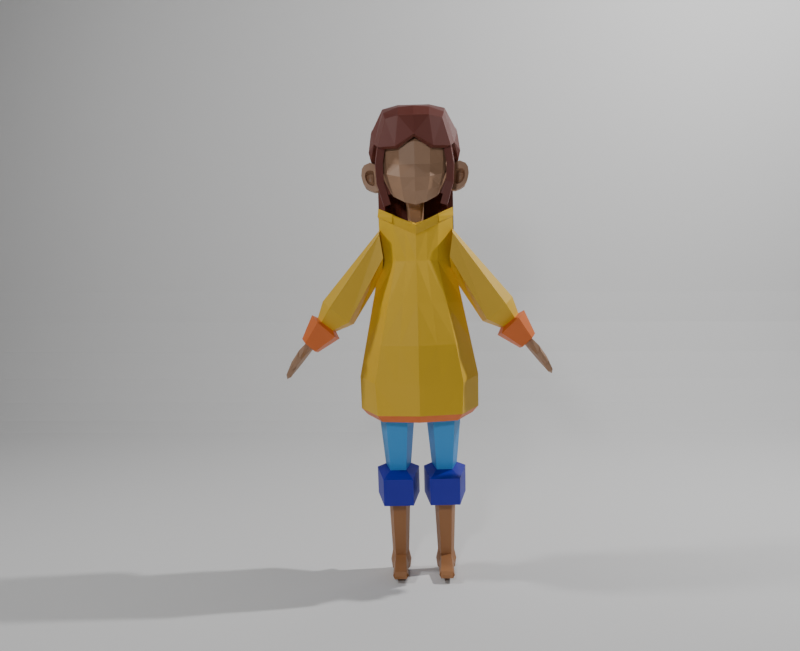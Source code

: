 # Source: Portfolio_Clay_Girl.blend  (saved by Blender 5.0.119; exported with 4.5.12 LTS)
import bpy
from mathutils import Matrix  # noqa: F401  (used for matrix-valued properties, if any)

bpy.ops.wm.read_factory_settings(use_empty=True)
scene = bpy.context.scene
scene.name = 'Scene'

# ---- collections
col_collection = bpy.data.collections.new('Collection'); scene.collection.children.link(col_collection)

# ---- materials (node trees are filled in below, after node groups)
mat_yellow = bpy.data.materials.new('Yellow')
mat_orange = bpy.data.materials.new('Orange')
mat_blue = bpy.data.materials.new('Blue')
mat_darker_blue = bpy.data.materials.new('Darker Blue')
mat_leather = bpy.data.materials.new('Leather')
mat_skin = bpy.data.materials.new('Skin')
mat_hair = bpy.data.materials.new('Hair')

# ---- material node trees
mat_yellow.use_nodes = True; mat_yellow.node_tree.nodes.clear()
_N = mat_yellow.node_tree.nodes; _L = mat_yellow.node_tree.links
n0 = _N.new('ShaderNodeBsdfPrincipled'); n0.name = 'Principled BSDF'; n0.location = (-200, 100)
n0.inputs[0].default_value = (0.8, 0.4912, 0.02401, 1.0)
n1 = _N.new('ShaderNodeOutputMaterial'); n1.name = 'Material Output'; n1.location = (200, 100)
_L.new(n0.outputs[0], n1.inputs[0])
n1.is_active_output = True
mat_orange.use_nodes = True; mat_orange.node_tree.nodes.clear()
_N = mat_orange.node_tree.nodes; _L = mat_orange.node_tree.links
n0 = _N.new('ShaderNodeBsdfPrincipled'); n0.name = 'Principled BSDF'; n0.location = (-200, 100)
n0.inputs[0].default_value = (0.8, 0.1784, 0.03347, 1.0)
n1 = _N.new('ShaderNodeOutputMaterial'); n1.name = 'Material Output'; n1.location = (200, 100)
_L.new(n0.outputs[0], n1.inputs[0])
n1.is_active_output = True
mat_blue.use_nodes = True; mat_blue.node_tree.nodes.clear()
_N = mat_blue.node_tree.nodes; _L = mat_blue.node_tree.links
n0 = _N.new('ShaderNodeBsdfPrincipled'); n0.name = 'Principled BSDF'; n0.location = (-200, 100)
n0.inputs[0].default_value = (0.04472, 0.3465, 0.8, 1.0)
n1 = _N.new('ShaderNodeOutputMaterial'); n1.name = 'Material Output'; n1.location = (200, 100)
_L.new(n0.outputs[0], n1.inputs[0])
n1.is_active_output = True
mat_darker_blue.use_nodes = True; mat_darker_blue.node_tree.nodes.clear()
_N = mat_darker_blue.node_tree.nodes; _L = mat_darker_blue.node_tree.links
n0 = _N.new('ShaderNodeBsdfPrincipled'); n0.name = 'Principled BSDF'; n0.location = (-200, 100)
n0.inputs[0].default_value = (0.004501, 0.007532, 0.4076, 1.0)
n1 = _N.new('ShaderNodeOutputMaterial'); n1.name = 'Material Output'; n1.location = (200, 100)
_L.new(n0.outputs[0], n1.inputs[0])
n1.is_active_output = True
mat_leather.use_nodes = True; mat_leather.node_tree.nodes.clear()
_N = mat_leather.node_tree.nodes; _L = mat_leather.node_tree.links
n0 = _N.new('ShaderNodeBsdfPrincipled'); n0.name = 'Principled BSDF'; n0.location = (-200, 100)
n0.inputs[0].default_value = (0.3908, 0.1689, 0.0612, 1.0)
n1 = _N.new('ShaderNodeOutputMaterial'); n1.name = 'Material Output'; n1.location = (200, 100)
_L.new(n0.outputs[0], n1.inputs[0])
n1.is_active_output = True
mat_skin.use_nodes = True; mat_skin.node_tree.nodes.clear()
_N = mat_skin.node_tree.nodes; _L = mat_skin.node_tree.links
n0 = _N.new('ShaderNodeBsdfPrincipled'); n0.name = 'Principled BSDF'; n0.location = (-200, 100)
n0.inputs[0].default_value = (0.4162, 0.2433, 0.1476, 1.0)
n1 = _N.new('ShaderNodeOutputMaterial'); n1.name = 'Material Output'; n1.location = (200, 100)
_L.new(n0.outputs[0], n1.inputs[0])
n1.is_active_output = True
mat_hair.use_nodes = True; mat_hair.node_tree.nodes.clear()
_N = mat_hair.node_tree.nodes; _L = mat_hair.node_tree.links
n0 = _N.new('ShaderNodeBsdfPrincipled'); n0.name = 'Principled BSDF'; n0.location = (-200, 100)
n0.inputs[0].default_value = (0.1504, 0.033, 0.02289, 1.0)
n1 = _N.new('ShaderNodeOutputMaterial'); n1.name = 'Material Output'; n1.location = (200, 100)
_L.new(n0.outputs[0], n1.inputs[0])
n1.is_active_output = True

# ---- world
world_world = bpy.data.worlds.new('World'); scene.world = world_world
world_world.use_nodes = True; world_world.node_tree.nodes.clear()
_N = world_world.node_tree.nodes; _L = world_world.node_tree.links
n0 = _N.new('ShaderNodeOutputWorld'); n0.name = 'World Output'; n0.location = (200, 100)
n1 = _N.new('ShaderNodeBackground'); n1.name = 'Background'; n1.location = (-200, 100)
n1.inputs[0].default_value = (0.05088, 0.05088, 0.05088, 1.0)
_L.new(n1.outputs[0], n0.inputs[0])
n0.is_active_output = True
world_world.color = (0.05088, 0.05088, 0.05088)
world_world.sun_shadow_jitter_overblur = 0.0

# ---- cameras
cam_camera = bpy.data.cameras.new('Camera')
cam_camera.clip_end = 100.0
cam_camera.ortho_scale = 7.314

# ---- lights
light_light = bpy.data.lights.new('Light', 'POINT')
light_light.energy = 1000.0
light_light.shadow_soft_size = 0.1
light_area = bpy.data.lights.new('Area', 'AREA')
light_area.energy = 131.6
light_area.size = 0.65
light_area.size_y = 1.0
light_area_001 = bpy.data.lights.new('Area.001', 'AREA')
light_area_001.energy = 154.4
light_area_001.size = 0.65
light_area_001.size_y = 1.0

# ---- meshes
me_cube_001 = bpy.data.meshes.new('Cube.001')
me_cube_001.from_pydata([(0.0, 0.5694, 1.606), (0.8971, -1.384e-07, 2.029), (0.5432, -0.3588, 1.868), (0.4858, 0.4172, 1.842), (0.8916, -0.7893, -1.0), (0.4977, -0.4241, 0.9895), (0.8285, 0.8524, -1.0), (0.4346, 0.4872, 0.9895), (1.438, -0.0219, -1.8), (1.281, -0.01314, -2.739), (0.8285, 0.8209, -2.664), (0.8916, -0.7841, -2.814), (0.8867, 0.0, 0.9895), (1.281, 0.0, -1.0), (1.049, -0.813, -1.907), (0.9864, 0.8323, -1.692), (0.0, 1.031, -1.0), (0.0, 0.6659, 1.001), (0.0, -1.031, -1.0), (0.0, -0.6659, 1.001), (0.0, 0.9996, -2.664), (0.0, -1.026, -2.814), (0.0, 1.011, -1.692), (0.0, -1.055, -1.907), (0.0, -0.5647, 1.606), (0.0, 0.5694, 1.606), (0.5432, -0.3588, 1.868), (0.4858, 0.4172, 1.842), (0.0, -0.5647, 1.606), (0.4858, 0.4925, 2.022), (0.8971, -1.384e-07, 2.029), (0.5432, -0.3588, 1.868), (0.4858, 0.4172, 1.842), (0.0, 0.6789, 1.784), (0.4914, 0.4966, 2.021), (0.0, -0.6353, 1.724), (0.5488, -0.4325, 2.047), (0.9043, -0.002605, 2.208), (0.0, 0.705, 1.842), (0.8971, -0.003422, 2.265), (0.5432, -0.4498, 2.104), (0.4858, 0.5156, 2.078), (0.0, -0.706, 1.842), (0.0, 0.705, 1.842), (0.5432, -0.4498, 2.104), (0.4858, 0.5156, 2.078), (0.0, -0.706, 1.842), (0.0, 0.705, 1.842), (0.8971, -0.003422, 2.265), (0.5432, -0.4498, 2.104), (0.4858, 0.5156, 2.078), (0.0, -0.706, 1.842), (0.0, 0.705, 1.842), (0.5432, -0.4498, 2.104), (0.4858, 0.5156, 2.078), (0.0, -0.706, 1.842), (0.5432, -0.4282, 2.048), (0.0, -0.6781, 1.783), (0.4858, 0.4333, 1.88), (0.0, 0.6101, 1.635), (0.9202, -0.0006273, 2.067), (0.5036, 0.4499, 1.881), (0.561, -0.3901, 1.907), (0.4458, -0.9102, -1.0), (0.4458, -0.905, -2.814), (0.2655, -0.4618, 1.737), (0.5247, -0.9339, -1.907), (0.2487, -0.545, 0.995), (0.2655, -0.4618, 1.737), (0.2655, -0.5779, 1.973), (0.2655, -0.5779, 1.973), (0.2655, -0.5779, 1.973), (0.2655, -0.5779, 1.973), (0.2655, -0.5532, 1.916), (0.2171, 0.5766, 0.9951), (0.2368, 0.4933, 1.724), (0.4143, 0.9418, -1.0), (0.2368, 0.4933, 1.724), (0.4143, 0.9102, -2.664), (0.4932, 0.9216, -1.692), (0.2368, 0.5857, 1.903), (0.2368, 0.6103, 1.96), (0.2368, 0.6103, 1.96), (0.2368, 0.6103, 1.96), (0.2368, 0.6103, 1.96), (0.2368, 0.5217, 1.758), (1.084, 0.0, -0.005256), (0.6316, 0.6698, -0.005256), (0.6946, -0.6067, -0.005256), (0.0, -0.8485, 1.192e-07), (0.0, 0.8485, 1.192e-07), (0.3473, -0.7276, -0.002628), (0.3158, 0.7592, -0.002628), (0.5023, -0.03794, 2.077), (0.3487, -0.2316, 2.007), (0.3238, 0.1873, 1.996), (0.0, -0.3428, 1.894), (0.0, 0.2694, 1.894), (0.3487, -0.2316, 2.007), (0.3238, 0.1873, 1.996), (0.0, -0.3428, 1.894), (0.2282, -0.2872, 1.95), (0.2158, 0.2283, 1.945), (0.3872, -0.04701, 1.285), (0.2962, -0.1617, 1.244), (0.2815, 0.08631, 1.237), (0.0, -0.2275, 1.177), (0.0, 0.1349, 1.177), (0.2962, -0.1617, 1.244), (0.2815, 0.08631, 1.237), (0.0, -0.2275, 1.177), (0.2249, -0.1946, 1.21), (0.2176, 0.1106, 1.207), (1.008, -0.8558, -2.657), (0.9409, 0.8931, -2.495), (1.428, -0.01178, -2.581), (0.0, 1.087, -2.488), (0.0, -1.115, -2.65), (0.5172, -0.994, -2.651), (0.4814, 0.9979, -2.489)], [], [(92, 74, 7, 87), (86, 12, 5, 88), (12, 7, 3, 1), (75, 0, 38, 81), (5, 12, 1, 2), (115, 113, 11, 9), (67, 5, 2, 65), (119, 114, 10, 78), (76, 6, 15, 79), (13, 4, 14, 8), (63, 18, 23, 66), (87, 7, 12, 86), (6, 13, 8, 15), (118, 117, 21, 64), (114, 115, 9, 10), (74, 17, 0, 75), (91, 67, 19, 89), (24, 65, 2, 40, 70, 42, 35), (37, 36, 49, 48), (1, 3, 41, 39), (73, 57, 46, 69), (34, 37, 48, 50), (2, 1, 39, 40), (2, 26, 56, 44, 40), (27, 3, 41, 45, 29, 58), (80, 29, 45, 82), (81, 38, 47, 83), (40, 39, 48, 49), (83, 47, 52, 84), (72, 49, 53, 71), (82, 45, 54, 84), (70, 40, 49, 72), (69, 46, 55, 71), (39, 41, 50, 48), (45, 41, 50, 54), (40, 44, 53, 49), (85, 58, 29, 80), (61, 60, 37, 34), (60, 62, 36, 37), (68, 28, 57, 73), (77, 27, 58, 85), (30, 31, 62, 60), (32, 30, 60, 61), (88, 5, 67, 91), (113, 118, 64, 11), (4, 63, 66, 14), (19, 67, 65, 24), (26, 68, 73, 56), (44, 69, 71, 53), (42, 70, 72, 51), (51, 72, 71, 55), (56, 73, 69, 44), (25, 77, 85, 59), (59, 85, 80, 33), (43, 82, 84, 52), (50, 83, 84, 54), (41, 81, 83, 50), (33, 80, 82, 43), (7, 74, 75, 3), (16, 76, 79, 22), (116, 119, 78, 20), (3, 75, 81, 41), (90, 17, 74, 92), (16, 90, 92, 76), (4, 88, 91, 63), (63, 91, 89, 18), (6, 87, 86, 13), (13, 86, 88, 4), (76, 92, 87, 6), (49, 48, 93, 94), (51, 55, 100, 96), (48, 50, 95, 93), (72, 49, 94, 101), (52, 84, 102, 97), (49, 53, 98, 94), (72, 51, 96, 101), (50, 54, 99, 95), (54, 84, 102, 99), (96, 100, 110, 106), (101, 94, 104, 111), (99, 102, 112, 109), (94, 98, 108, 104), (97, 102, 112, 107), (93, 95, 105, 103), (94, 93, 103, 104), (95, 99, 109, 105), (101, 96, 106, 111), (22, 79, 119, 116), (14, 66, 118, 113), (15, 8, 115, 114), (66, 23, 117, 118), (79, 15, 114, 119), (8, 14, 113, 115)])
me_cube_001.polygons.foreach_set('material_index', [0, 0, 0, 0, 0, 1, 0, 1, 0, 0, 0, 0, 0, 1, 1, 0, 0, 0, 0, 0, 0, 0, 0, 0, 0, 0, 0, 0, 0, 0, 0, 0, 0, 0, 0, 0, 0, 0, 0, 0, 0, 0, 0, 0, 1, 0, 0, 0, 0, 0, 0, 0, 0, 0, 0, 0, 0, 0, 0, 0, 1, 0, 0, 0, 0, 0, 0, 0, 0, 0, 0, 0, 0, 0, 0, 0, 0, 0, 0, 0, 0, 0, 0, 0, 0, 0, 0, 0, 0, 0, 0, 0, 0])
_uv = me_cube_001.uv_layers.new(name='UVMap')
_uv.uv.foreach_set('vector', [0.5, 0.4375, 0.625, 0.4375, 0.625, 0.5, 0.5, 0.5, 0.5, 0.625, 0.625, 0.625, 0.625, 0.75, 0.5, 0.75, 0.625, 0.625, 0.625, 0.5, 0.625, 0.5, 0.625, 0.625, 0.625, 0.4375, 0.625, 0.375, 0.625, 0.375, 0.625, 0.4375, 0.625, 0.75, 0.625, 0.625, 0.625, 0.625, 0.625, 0.75, 0.375, 0.625, 0.375, 0.75, 0.375, 0.75, 0.375, 0.625, 0.625, 0.8125, 0.625, 0.75, 0.625, 0.75, 0.625, 0.8125, 0.375, 0.4375, 0.375, 0.5, 0.375, 0.5, 0.375, 0.4375, 0.375, 0.4375, 0.375, 0.5, 0.375, 0.5, 0.375, 0.4375, 0.375, 0.625, 0.375, 0.75, 0.375, 0.75, 0.375, 0.625, 0.375, 0.8125, 0.375, 0.875, 0.375, 0.875, 0.375, 0.8125, 0.5, 0.5, 0.625, 0.5, 0.625, 0.625, 0.5, 0.625, 0.375, 0.5, 0.375, 0.625, 0.375, 0.625, 0.375, 0.5, 0.375, 0.8125, 0.375, 0.875, 0.375, 0.875, 0.375, 0.8125, 0.375, 0.5, 0.375, 0.625, 0.375, 0.625, 0.375, 0.5, 0.625, 0.4375, 0.625, 0.375, 0.625, 0.375, 0.625, 0.4375, 0.5, 0.8125, 0.625, 0.8125, 0.625, 0.875, 0.5, 0.875, 0.625, 0.875, 0.625, 0.8125, 0.625, 0.75, 0.625, 0.75, 0.625, 0.8125, 0.625, 0.875, 0.625, 0.875, 0.0, 0.0, 0.0, 0.0, 0.0, 0.0, 0.0, 0.0, 0.625, 0.625, 0.625, 0.5, 0.625, 0.5, 0.625, 0.625, 0.0, 0.0, 0.0, 0.0, 0.0, 0.0, 0.0, 0.0, 0.0, 0.0, 0.0, 0.0, 0.0, 0.0, 0.0, 0.0, 0.625, 0.75, 0.625, 0.625, 0.625, 0.625, 0.625, 0.75, 0.0, 0.0, 0.0, 0.0, 0.0, 0.0, 0.0, 0.0, 0.0, 0.0, 0.625, 0.5, 0.625, 0.5, 0.625, 0.5, 0.625, 0.5, 0.625, 0.5, 0.625, 0.5, 0.0, 0.0, 0.0, 0.0, 0.0, 0.0, 0.0, 0.0, 0.625, 0.4375, 0.625, 0.375, 0.625, 0.375, 0.625, 0.4375, 0.625, 0.75, 0.625, 0.625, 0.625, 0.625, 0.625, 0.75, 0.625, 0.4375, 0.625, 0.375, 0.625, 0.375, 0.625, 0.4375, 0.625, 0.8125, 0.625, 0.75, 0.625, 0.75, 0.625, 0.8125, 0.0, 0.0, 0.0, 0.0, 0.0, 0.0, 0.0, 0.0, 0.625, 0.8125, 0.625, 0.75, 0.625, 0.75, 0.625, 0.8125, 0.0, 0.0, 0.0, 0.0, 0.0, 0.0, 0.0, 0.0, 0.625, 0.625, 0.625, 0.5, 0.625, 0.5, 0.625, 0.625, 0.0, 0.0, 0.0, 0.0, 0.0, 0.0, 0.0, 0.0, 0.0, 0.0, 0.0, 0.0, 0.0, 0.0, 0.0, 0.0, 0.0, 0.0, 0.0, 0.0, 0.0, 0.0, 0.0, 0.0, 0.0, 0.0, 0.0, 0.0, 0.0, 0.0, 0.0, 0.0, 0.0, 0.0, 0.0, 0.0, 0.0, 0.0, 0.0, 0.0, 0.0, 0.0, 0.0, 0.0, 0.0, 0.0, 0.0, 0.0, 0.0, 0.0, 0.0, 0.0, 0.0, 0.0, 0.0, 0.0, 0.0, 0.0, 0.0, 0.0, 0.0, 0.0, 0.0, 0.0, 0.0, 0.0, 0.0, 0.0, 0.0, 0.0, 0.0, 0.0, 0.5, 0.75, 0.625, 0.75, 0.625, 0.8125, 0.5, 0.8125, 0.375, 0.75, 0.375, 0.8125, 0.375, 0.8125, 0.375, 0.75, 0.375, 0.75, 0.375, 0.8125, 0.375, 0.8125, 0.375, 0.75, 0.625, 0.875, 0.625, 0.8125, 0.625, 0.8125, 0.625, 0.875, 0.0, 0.0, 0.0, 0.0, 0.0, 0.0, 0.0, 0.0, 0.0, 0.0, 0.0, 0.0, 0.0, 0.0, 0.0, 0.0, 0.625, 0.875, 0.625, 0.8125, 0.625, 0.8125, 0.625, 0.875, 0.625, 0.875, 0.625, 0.8125, 0.625, 0.8125, 0.625, 0.875, 0.0, 0.0, 0.0, 0.0, 0.0, 0.0, 0.0, 0.0, 0.0, 0.0, 0.0, 0.0, 0.0, 0.0, 0.0, 0.0, 0.0, 0.0, 0.0, 0.0, 0.0, 0.0, 0.0, 0.0, 0.0, 0.0, 0.0, 0.0, 0.0, 0.0, 0.0, 0.0, 0.625, 0.5, 0.625, 0.4375, 0.625, 0.4375, 0.625, 0.5, 0.625, 0.5, 0.625, 0.4375, 0.625, 0.4375, 0.625, 0.5, 0.0, 0.0, 0.0, 0.0, 0.0, 0.0, 0.0, 0.0, 0.625, 0.5, 0.625, 0.4375, 0.625, 0.4375, 0.625, 0.5, 0.375, 0.375, 0.375, 0.4375, 0.375, 0.4375, 0.375, 0.375, 0.375, 0.375, 0.375, 0.4375, 0.375, 0.4375, 0.375, 0.375, 0.625, 0.5, 0.625, 0.4375, 0.625, 0.4375, 0.625, 0.5, 0.5, 0.375, 0.625, 0.375, 0.625, 0.4375, 0.5, 0.4375, 0.375, 0.375, 0.5, 0.375, 0.5, 0.4375, 0.375, 0.4375, 0.375, 0.75, 0.5, 0.75, 0.5, 0.8125, 0.375, 0.8125, 0.375, 0.8125, 0.5, 0.8125, 0.5, 0.875, 0.375, 0.875, 0.375, 0.5, 0.5, 0.5, 0.5, 0.625, 0.375, 0.625, 0.375, 0.625, 0.5, 0.625, 0.5, 0.75, 0.375, 0.75, 0.375, 0.4375, 0.5, 0.4375, 0.5, 0.5, 0.375, 0.5, 0.0, 0.0, 0.0, 0.0, 0.0, 0.0, 0.0, 0.0, 0.625, 0.875, 0.625, 0.875, 0.625, 0.875, 0.625, 0.875, 0.0, 0.0, 0.0, 0.0, 0.0, 0.0, 0.0, 0.0, 0.625, 0.8125, 0.625, 0.75, 0.625, 0.75, 0.625, 0.8125, 0.625, 0.375, 0.625, 0.4375, 0.625, 0.4375, 0.625, 0.375, 0.625, 0.75, 0.625, 0.75, 0.625, 0.75, 0.625, 0.75, 0.625, 0.8125, 0.625, 0.875, 0.625, 0.875, 0.625, 0.8125, 0.0, 0.0, 0.0, 0.0, 0.0, 0.0, 0.0, 0.0, 0.0, 0.0, 0.0, 0.0, 0.0, 0.0, 0.0, 0.0, 0.625, 0.875, 0.625, 0.875, 0.625, 0.875, 0.625, 0.875, 0.625, 0.8125, 0.625, 0.75, 0.625, 0.75, 0.625, 0.8125, 0.0, 0.0, 0.0, 0.0, 0.0, 0.0, 0.0, 0.0, 0.625, 0.75, 0.625, 0.75, 0.625, 0.75, 0.625, 0.75, 0.625, 0.375, 0.625, 0.4375, 0.625, 0.4375, 0.625, 0.375, 0.0, 0.0, 0.0, 0.0, 0.0, 0.0, 0.0, 0.0, 0.0, 0.0, 0.0, 0.0, 0.0, 0.0, 0.0, 0.0, 0.0, 0.0, 0.0, 0.0, 0.0, 0.0, 0.0, 0.0, 0.625, 0.8125, 0.625, 0.875, 0.625, 0.875, 0.625, 0.8125, 0.375, 0.375, 0.375, 0.4375, 0.375, 0.4375, 0.375, 0.375, 0.375, 0.75, 0.375, 0.8125, 0.375, 0.8125, 0.375, 0.75, 0.375, 0.5, 0.375, 0.625, 0.375, 0.625, 0.375, 0.5, 0.375, 0.8125, 0.375, 0.875, 0.375, 0.875, 0.375, 0.8125, 0.375, 0.4375, 0.375, 0.5, 0.375, 0.5, 0.375, 0.4375, 0.375, 0.625, 0.375, 0.75, 0.375, 0.75, 0.375, 0.625])
me_cube_001.materials.append(mat_yellow)
me_cube_001.materials.append(mat_orange)
me_cube_001.update()
me_cylinder = bpy.data.meshes.new('Cylinder')
me_cylinder.from_pydata([(0.1624, 0.1343, 0.8247), (0.1624, 0.08816, 1.201), (0.2519, 0.07222, 0.8053), (0.2879, -0.003055, 1.201), (0.2177, -0.02823, 0.7739), (0.24, -0.1506, 1.201), (0.1071, -0.02823, 0.7739), (0.0848, -0.1506, 1.201), (0.07287, 0.07222, 0.8053), (0.03685, -0.003055, 1.201), (0.1624, 0.183, 0.8205), (0.3116, 0.06692, 0.7843), (0.2658, -0.1208, 0.7256), (0.05899, -0.1208, 0.7256), (0.01687, 0.06692, 0.7843), (0.1624, 0.2342, 0.6238), (0.3116, 0.1182, 0.5876), (0.2658, -0.06954, 0.5289), (0.05899, -0.06954, 0.5289), (0.01687, 0.1182, 0.5876), (0.1624, 0.1963, 0.5956), (0.2396, 0.1427, 0.5789), (0.2101, 0.05605, 0.5518), (0.1147, 0.05605, 0.5518), (0.08514, 0.1427, 0.5789), (0.1624, 0.1963, 0.5956), (0.2396, 0.1427, 0.5789), (0.2101, 0.05605, 0.5518), (0.1147, 0.05605, 0.5518), (0.08514, 0.1427, 0.5789), (0.1624, 0.2046, 0.1674), (0.2214, 0.1637, 0.1546), (0.1989, 0.09748, 0.1339), (0.1259, 0.09748, 0.1339), (0.1034, 0.1637, 0.1546), (0.1624, 0.2046, 0.1674), (0.2214, 0.1637, 0.1546), (0.1989, 0.09748, 0.1339), (0.1259, 0.09748, 0.1339), (0.1034, 0.1637, 0.1546), (0.1624, 0.2073, 0.02652), (0.2262, 0.1645, 0.02558), (0.2037, 0.09535, 0.02014), (0.1199, 0.09535, 0.02256), (0.09733, 0.1645, 0.028), (0.1624, 0.2073, 0.02652), (0.2262, 0.1645, 0.02558), (0.2037, 0.09535, 0.02014), (0.1199, 0.09535, 0.02256), (0.09733, 0.1645, 0.028), (0.1199, -0.04284, 0.02062), (0.1199, 0.02626, 0.02159), (0.1239, 0.0296, 0.112), (0.1219, -0.03829, 0.09003), (0.2005, 0.0296, 0.1112), (0.2021, -0.03829, 0.08842), (0.2037, -0.04284, 0.0182), (0.2037, 0.02626, 0.01917), (0.2037, 0.02626, 0.01917), (0.2037, -0.04284, 0.0182), (0.1219, -0.03829, 0.09003), (0.1239, 0.0296, 0.112), (0.1199, 0.02626, 0.02159), (0.1199, -0.04284, 0.02062), (0.2021, -0.03829, 0.08842), (0.2005, 0.0296, 0.1112), (0.2037, -0.1062, 0.06566), (0.1199, -0.1062, 0.06808), (0.2037, -0.1062, 0.06566), (0.1199, -0.1062, 0.06808), (0.2037, -0.1119, 0.01723), (0.1199, -0.1119, 0.01965), (0.2037, -0.1119, 0.01723), (0.1199, -0.1119, 0.01965), (0.2037, -0.1062, 0.06566), (0.1199, -0.1062, 0.06808), (0.2037, -0.1062, 0.06566), (0.1199, -0.1062, 0.06808), (0.2037, -0.1119, 0.01723), (0.1199, -0.1119, 0.01965), (0.2037, -0.1119, 0.01723), (0.1199, -0.1119, 0.01965), (0.2037, -0.1062, 0.06566), (0.1199, -0.1062, 0.06808), (0.2037, -0.1062, 0.06566), (0.1199, -0.1062, 0.06808), (0.2037, -0.1119, 0.01723), (0.1199, -0.1119, 0.01965), (0.2037, -0.1119, 0.01723), (0.1199, -0.1119, 0.01965), (0.08875, 0.168, 0.08848), (0.1108, 0.09442, 0.07588), (0.2133, 0.09442, 0.07447), (0.1624, 0.2181, 0.09352), (0.2354, 0.1679, 0.08711), (0.1087, -0.04056, 0.05379), (0.1097, 0.02793, 0.0649), (0.1078, -0.1091, 0.04277), (0.2158, -0.1091, 0.04031), (0.1112, -0.1013, 0.0395), (0.1932, -0.1036, 0.03808), (0.1199, -0.1212, 0.044), (0.2037, -0.1212, 0.04158), (0.2143, 0.02791, 0.06313), (0.215, -0.04059, 0.05169)], [], [(0, 1, 3, 2), (2, 3, 5, 4), (4, 5, 7, 6), (6, 7, 9, 8), (8, 9, 1, 0), (2, 4, 12, 11), (8, 0, 10, 14), (0, 2, 11, 10), (4, 6, 13, 12), (6, 8, 14, 13), (11, 12, 17, 16), (14, 10, 15, 19), (12, 13, 18, 17), (10, 11, 16, 15), (13, 14, 19, 18), (17, 18, 23, 22), (15, 16, 21, 20), (18, 19, 24, 23), (16, 17, 22, 21), (19, 15, 20, 24), (23, 24, 29, 28), (21, 22, 27, 26), (24, 20, 25, 29), (22, 23, 28, 27), (20, 21, 26, 25), (29, 25, 30, 34), (27, 28, 33, 32), (25, 26, 31, 30), (28, 29, 34, 33), (26, 27, 32, 31), (94, 93, 45, 46), (33, 34, 44, 43), (90, 91, 48, 49), (38, 37, 65, 61), (57, 54, 55, 56), (44, 40, 45, 49), (42, 32, 54, 57), (40, 41, 46, 45), (43, 44, 49, 48), (41, 42, 47, 46), (30, 31, 41, 40), (93, 90, 49, 45), (34, 30, 40, 44), (92, 94, 46, 47), (31, 32, 42, 41), (96, 61, 60, 95), (91, 38, 61, 96), (58, 57, 56, 59), (47, 42, 57, 58), (54, 52, 53, 55), (32, 33, 52, 54), (52, 51, 50, 53), (33, 43, 51, 52), (104, 59, 72, 98), (50, 63, 73, 71), (60, 64, 68, 69), (56, 55, 66, 70), (95, 60, 69, 97), (59, 56, 70, 72), (55, 53, 67, 66), (53, 50, 71, 67), (72, 70, 78, 80), (66, 67, 75, 74), (67, 71, 79, 75), (78, 74, 82, 86), (99, 77, 85, 101), (79, 81, 89, 87), (97, 69, 77, 99), (70, 66, 74, 78), (69, 68, 76, 77), (71, 73, 81, 79), (98, 72, 80, 100), (82, 83, 87, 86), (101, 102, 88, 89), (86, 87, 89, 88), (74, 75, 83, 82), (80, 78, 86, 88), (100, 80, 88, 102), (75, 79, 87, 83), (77, 76, 84, 85), (61, 65, 64, 60), (43, 48, 62, 51), (51, 62, 63, 50), (92, 47, 58, 103), (103, 58, 59, 104), (65, 103, 104, 64), (37, 92, 103, 65), (76, 100, 102, 84), (85, 84, 102, 101), (68, 98, 100, 76), (73, 97, 99, 81), (81, 99, 101, 89), (63, 95, 97, 73), (64, 104, 98, 68), (48, 91, 96, 62), (62, 96, 95, 63), (37, 36, 94, 92), (35, 39, 90, 93), (39, 38, 91, 90), (36, 35, 93, 94)])
me_cylinder.polygons.foreach_set('material_index', [0, 0, 0, 0, 0, 1, 1, 1, 1, 1, 1, 1, 1, 1, 1, 1, 1, 1, 1, 1, 0, 0, 0, 0, 0, 2, 2, 2, 2, 2, 2, 2, 2, 2, 2, 2, 2, 2, 0, 0, 2, 2, 2, 2, 2, 2, 2, 0, 0, 2, 2, 2, 2, 2, 0, 2, 2, 2, 0, 2, 2, 0, 2, 2, 2, 2, 0, 2, 2, 2, 0, 2, 2, 2, 0, 2, 0, 2, 2, 2, 2, 0, 0, 2, 2, 2, 2, 2, 2, 2, 2, 2, 2, 2, 2, 2, 2, 2, 2, 2])
_uv = me_cylinder.uv_layers.new(name='UVMap')
_uv.uv.foreach_set('vector', [1.0, 0.0, 1.0, 1.0, 0.8, 1.0, 0.8, 0.0, 0.8, 0.0, 0.8, 1.0, 0.6, 1.0, 0.6, 0.0, 0.6, 0.0, 0.6, 1.0, 0.4, 1.0, 0.4, 0.0, 0.4, 0.0, 0.4, 1.0, 0.2, 1.0, 0.2, 0.0, 0.2, 0.0, 0.2, 1.0, 2.98e-08, 1.0, 2.98e-08, 0.0, 0.8, 0.0, 0.6, 0.0, 0.6, 0.0, 0.8, 0.0, 0.2, 0.0, 2.98e-08, 0.0, 2.98e-08, 0.0, 0.2, 0.0, 1.0, 0.0, 0.8, 0.0, 0.8, 0.0, 1.0, 0.0, 0.6, 0.0, 0.4, 0.0, 0.4, 0.0, 0.6, 0.0, 0.4, 0.0, 0.2, 0.0, 0.2, 0.0, 0.4, 0.0, 0.8, 0.0, 0.6, 0.0, 0.6, 0.0, 0.8, 0.0, 0.2, 0.0, 2.98e-08, 0.0, 2.98e-08, 0.0, 0.2, 0.0, 0.6, 0.0, 0.4, 0.0, 0.4, 0.0, 0.6, 0.0, 1.0, 0.0, 0.8, 0.0, 0.8, 0.0, 1.0, 0.0, 0.4, 0.0, 0.2, 0.0, 0.2, 0.0, 0.4, 0.0, 0.6, 0.0, 0.4, 0.0, 0.4, 0.0, 0.6, 0.0, 1.0, 0.0, 0.8, 0.0, 0.8, 0.0, 1.0, 0.0, 0.4, 0.0, 0.2, 0.0, 0.2, 0.0, 0.4, 0.0, 0.8, 0.0, 0.6, 0.0, 0.6, 0.0, 0.8, 0.0, 0.2, 0.0, 2.98e-08, 0.0, 2.98e-08, 0.0, 0.2, 0.0, 0.4, 0.0, 0.2, 0.0, 0.2, 0.0, 0.4, 0.0, 0.8, 0.0, 0.6, 0.0, 0.6, 0.0, 0.8, 0.0, 0.2, 0.0, 2.98e-08, 0.0, 2.98e-08, 0.0, 0.2, 0.0, 0.6, 0.0, 0.4, 0.0, 0.4, 0.0, 0.6, 0.0, 1.0, 0.0, 0.8, 0.0, 0.8, 0.0, 1.0, 0.0, 0.2, 0.0, 2.98e-08, 0.0, 2.98e-08, 0.0, 0.2, 0.0, 0.6, 0.0, 0.4, 0.0, 0.4, 0.0, 0.6, 0.0, 1.0, 0.0, 0.8, 0.0, 0.8, 0.0, 1.0, 0.0, 0.4, 0.0, 0.2, 0.0, 0.2, 0.0, 0.4, 0.0, 0.8, 0.0, 0.6, 0.0, 0.6, 0.0, 0.8, 0.0, 0.0, 0.0, 0.0, 0.0, 0.0, 0.0, 0.0, 0.0, 0.4, 0.0, 0.2, 0.0, 0.2, 0.0, 0.4, 0.0, 0.0, 0.0, 0.0, 0.0, 0.0, 0.0, 0.0, 0.0, 0.0, 0.0, 0.0, 0.0, 0.0, 0.0, 0.0, 0.0, 0.6, 0.0, 0.6, 0.0, 0.6, 0.0, 0.6, 0.0, 0.2, 0.0, 2.98e-08, 0.0, 2.98e-08, 0.0, 0.2, 0.0, 0.6, 0.0, 0.6, 0.0, 0.6, 0.0, 0.6, 0.0, 1.0, 0.0, 0.8, 0.0, 0.8, 0.0, 1.0, 0.0, 0.4, 0.0, 0.2, 0.0, 0.2, 0.0, 0.4, 0.0, 0.8, 0.0, 0.6, 0.0, 0.6, 0.0, 0.8, 0.0, 1.0, 0.0, 0.8, 0.0, 0.8, 0.0, 1.0, 0.0, 0.0, 0.0, 0.0, 0.0, 0.0, 0.0, 0.0, 0.0, 0.2, 0.0, 2.98e-08, 0.0, 2.98e-08, 0.0, 0.2, 0.0, 0.0, 0.0, 0.0, 0.0, 0.0, 0.0, 0.0, 0.0, 0.8, 0.0, 0.6, 0.0, 0.6, 0.0, 0.8, 0.0, 0.0, 0.0, 0.0, 0.0, 0.0, 0.0, 0.0, 0.0, 0.0, 0.0, 0.0, 0.0, 0.0, 0.0, 0.0, 0.0, 0.6, 0.0, 0.6, 0.0, 0.6, 0.0, 0.6, 0.0, 0.6, 0.0, 0.6, 0.0, 0.6, 0.0, 0.6, 0.0, 0.6, 0.0, 0.4, 0.0, 0.4, 0.0, 0.6, 0.0, 0.6, 0.0, 0.4, 0.0, 0.4, 0.0, 0.6, 0.0, 0.4, 0.0, 0.4, 0.0, 0.4, 0.0, 0.4, 0.0, 0.4, 0.0, 0.4, 0.0, 0.4, 0.0, 0.4, 0.0, 0.0, 0.0, 0.0, 0.0, 0.0, 0.0, 0.0, 0.0, 0.4, 0.0, 0.4, 0.0, 0.4, 0.0, 0.4, 0.0, 0.0, 0.0, 0.0, 0.0, 0.0, 0.0, 0.0, 0.0, 0.6, 0.0, 0.6, 0.0, 0.6, 0.0, 0.6, 0.0, 0.0, 0.0, 0.0, 0.0, 0.0, 0.0, 0.0, 0.0, 0.6, 0.0, 0.6, 0.0, 0.6, 0.0, 0.6, 0.0, 0.6, 0.0, 0.4, 0.0, 0.4, 0.0, 0.6, 0.0, 0.4, 0.0, 0.4, 0.0, 0.4, 0.0, 0.4, 0.0, 0.6, 0.0, 0.6, 0.0, 0.6, 0.0, 0.6, 0.0, 0.6, 0.0, 0.4, 0.0, 0.4, 0.0, 0.6, 0.0, 0.4, 0.0, 0.4, 0.0, 0.4, 0.0, 0.4, 0.0, 0.6, 0.0, 0.6, 0.0, 0.6, 0.0, 0.6, 0.0, 0.0, 0.0, 0.0, 0.0, 0.0, 0.0, 0.0, 0.0, 0.4, 0.0, 0.4, 0.0, 0.4, 0.0, 0.4, 0.0, 0.0, 0.0, 0.0, 0.0, 0.0, 0.0, 0.0, 0.0, 0.6, 0.0, 0.6, 0.0, 0.6, 0.0, 0.6, 0.0, 0.0, 0.0, 0.0, 0.0, 0.0, 0.0, 0.0, 0.0, 0.4, 0.0, 0.4, 0.0, 0.4, 0.0, 0.4, 0.0, 0.0, 0.0, 0.0, 0.0, 0.0, 0.0, 0.0, 0.0, 0.6, 0.0, 0.4, 0.0, 0.4, 0.0, 0.6, 0.0, 0.0, 0.0, 0.0, 0.0, 0.0, 0.0, 0.0, 0.0, 0.6, 0.0, 0.4, 0.0, 0.4, 0.0, 0.6, 0.0, 0.6, 0.0, 0.4, 0.0, 0.4, 0.0, 0.6, 0.0, 0.6, 0.0, 0.6, 0.0, 0.6, 0.0, 0.6, 0.0, 0.0, 0.0, 0.0, 0.0, 0.0, 0.0, 0.0, 0.0, 0.4, 0.0, 0.4, 0.0, 0.4, 0.0, 0.4, 0.0, 0.0, 0.0, 0.0, 0.0, 0.0, 0.0, 0.0, 0.0, 0.0, 0.0, 0.0, 0.0, 0.0, 0.0, 0.0, 0.0, 0.0, 0.0, 0.0, 0.0, 0.0, 0.0, 0.0, 0.0, 0.4, 0.0, 0.4, 0.0, 0.4, 0.0, 0.4, 0.0, 0.0, 0.0, 0.0, 0.0, 0.0, 0.0, 0.0, 0.0, 0.0, 0.0, 0.0, 0.0, 0.0, 0.0, 0.0, 0.0, 0.0, 0.0, 0.0, 0.0, 0.0, 0.0, 0.0, 0.0, 0.0, 0.0, 0.0, 0.0, 0.0, 0.0, 0.0, 0.0, 0.0, 0.0, 0.0, 0.0, 0.0, 0.0, 0.0, 0.0, 0.0, 0.0, 0.0, 0.0, 0.0, 0.0, 0.0, 0.0, 0.0, 0.0, 0.0, 0.0, 0.0, 0.0, 0.0, 0.0, 0.0, 0.0, 0.0, 0.0, 0.0, 0.0, 0.0, 0.0, 0.0, 0.0, 0.0, 0.0, 0.0, 0.0, 0.0, 0.0, 0.0, 0.0, 0.0, 0.0, 0.0, 0.0, 0.0, 0.0, 0.0, 0.0, 0.0, 0.0, 0.0, 0.0, 0.0, 0.0, 0.0, 0.0, 0.0, 0.0, 0.0, 0.0, 0.0, 0.0, 0.0, 0.0, 0.0, 0.0, 0.0, 0.0, 0.0, 0.0, 0.0, 0.0, 0.0, 0.0, 0.0, 0.0, 0.0, 0.0, 0.0, 0.0, 0.0, 0.0, 0.0, 0.0, 0.0, 0.0, 0.0, 0.0, 0.0, 0.0, 0.0, 0.0, 0.0, 0.0, 0.0, 0.0, 0.0, 0.0, 0.0, 0.0, 0.0, 0.0])
me_cylinder.materials.append(mat_blue)
me_cylinder.materials.append(mat_darker_blue)
me_cylinder.materials.append(mat_leather)
me_cylinder.update()
me_cylinder_001 = bpy.data.meshes.new('Cylinder.001')
me_cylinder_001.from_pydata([(-0.02484, 0.2779, -0.6537), (-0.03787, 0.2207, -0.09963), (0.09824, 0.1652, -0.6489), (0.0679, 0.1561, -0.005734), (0.02903, 0.01329, -0.6461), (0.04926, 0.04214, -0.03711), (-0.1368, 0.0321, -0.6492), (-0.06802, 0.03632, -0.1504), (-0.1701, 0.1956, -0.654), (-0.1337, 0.1467, -0.241), (-0.0511, 0.1536, -0.9613), (-0.0417, 0.1069, -0.9593), (0.00553, 0.1015, -0.9549), (0.02532, 0.1449, -0.9542), (-0.009674, 0.1772, -0.9582), (-0.004756, 0.2134, -0.9549), (0.06173, 0.1522, -0.9473), (0.02413, 0.0697, -0.9486), (-0.0656, 0.07992, -0.957), (-0.08346, 0.1688, -0.9609), (-0.1493, 0.1924, -0.7952), (-0.1182, 0.03778, -0.7884), (0.03798, 0.01999, -0.7739), (0.1034, 0.1636, -0.7716), (-0.0123, 0.2702, -0.7848), (-0.01738, 0.2101, -0.7619), (0.04655, 0.1516, -0.7594), (0.0106, 0.07266, -0.7579), (-0.07554, 0.08242, -0.7595), (-0.09284, 0.1674, -0.762), (-0.08819, 0.1674, -0.7875), (-0.0709, 0.08242, -0.785), (0.01524, 0.07266, -0.7834), (0.05119, 0.1516, -0.7849), (-0.01274, 0.2101, -0.7874), (-0.08923, 0.1837, -0.1854), (-0.1043, 0.09151, -0.2108), (-0.0093, 0.03923, -0.09342), (0.05772, 0.09912, -0.02521), (0.01509, 0.1884, -0.05234), (-0.03764, 0.09297, -0.9552), (0.02191, 0.08977, -0.9543), (-0.04256, 0.1985, -0.9617), (0.01736, 0.1985, -0.9602), (-0.02041, 0.1013, -1.108), (0.0254, 0.09223, -1.109), (-0.0382, 0.1929, -1.127), (0.009863, 0.1919, -1.128), (-0.03222, 0.1209, -1.206), (0.002769, 0.1181, -1.212), (-0.03188, 0.1838, -1.205), (0.003427, 0.1838, -1.212), (-0.04102, 0.1971, -1.032), (0.0165, 0.1959, -1.031), (-0.02594, 0.08111, -1.016), (0.03005, 0.07129, -1.016), (0.013, 0.05925, -1.104), (-0.02114, 0.06528, -1.105), (-0.0246, 0.05147, -1.053), (0.01478, 0.04422, -1.053), (0.0168, 0.0858, -1.14), (-0.01011, 0.09196, -1.14), (0.006914, 0.07004, -1.148), (-0.01476, 0.0739, -1.148), (-0.04272, 0.1461, -0.9546), (0.02142, 0.1449, -0.9532), (-0.03423, 0.1508, -1.116), (0.02203, 0.1448, -1.117), (-0.03388, 0.1522, -1.212), (0.002328, 0.1511, -1.22), (0.02899, 0.1364, -1.021), (-0.03811, 0.143, -1.022), (-0.008751, 0.08894, -0.9514), (-0.01255, 0.2021, -0.9564), (-0.01616, 0.2002, -1.13), (0.003498, 0.09962, -1.125), (-0.01438, 0.1849, -1.214), (-0.01718, 0.1184, -1.218), (0.001747, 0.06328, -1.003), (-0.0138, 0.2073, -1.034), (-0.006789, 0.05594, -1.107), (-0.005729, 0.04573, -1.052), (0.003422, 0.08963, -1.143), (-0.004321, 0.07161, -1.151), (-0.01969, 0.1516, -1.239), (-0.01191, 0.1472, -0.9422)], [], [(0, 1, 39, 3, 2), (2, 3, 38, 5, 4), (4, 5, 37, 7, 6), (6, 7, 36, 9, 8), (8, 9, 35, 1, 0), (15, 16, 13, 14), (17, 18, 11, 12), (19, 15, 14, 10), (16, 17, 12, 13), (18, 19, 10, 11), (21, 20, 19, 18), (23, 22, 17, 16), (20, 24, 15, 19), (22, 21, 18, 17), (24, 23, 16, 15), (28, 29, 20, 21), (25, 26, 23, 24), (27, 28, 21, 22), (29, 25, 24, 20), (26, 27, 22, 23), (4, 6, 31, 32), (0, 2, 33, 34), (8, 0, 34, 30), (2, 4, 32, 33), (6, 8, 30, 31), (85, 65, 43, 73), (79, 53, 47, 74), (75, 44, 48, 77), (78, 55, 41, 72), (71, 66, 44, 54), (70, 65, 41, 55), (84, 69, 49, 77), (66, 46, 50, 68), (67, 45, 49, 69), (74, 47, 51, 76), (67, 70, 55, 45), (64, 71, 54, 40), (78, 54, 58, 81), (73, 43, 53, 79), (80, 56, 59, 81), (57, 44, 61, 63), (45, 55, 59, 56), (54, 44, 57, 58), (82, 60, 62, 83), (75, 45, 60, 82), (45, 56, 62, 60), (80, 57, 63, 83), (42, 52, 71, 64), (47, 53, 70, 67), (47, 67, 69, 51), (44, 66, 68, 48), (76, 51, 69, 84), (53, 43, 65, 70), (52, 46, 66, 71), (72, 41, 65, 85), (40, 72, 85, 64), (50, 76, 84, 68), (56, 80, 83, 62), (44, 75, 82, 61), (61, 82, 83, 63), (57, 80, 81, 58), (42, 73, 79, 52), (55, 78, 81, 59), (46, 74, 76, 50), (68, 84, 77, 48), (54, 78, 72, 40), (45, 75, 77, 49), (52, 79, 74, 46), (64, 85, 73, 42)])
me_cylinder_001.polygons.foreach_set('material_index', [0, 0, 0, 0, 0, 1, 1, 1, 1, 1, 1, 1, 1, 1, 1, 1, 1, 1, 1, 1, 0, 0, 0, 0, 0, 2, 2, 2, 2, 2, 2, 2, 2, 2, 2, 2, 2, 2, 2, 2, 2, 2, 2, 2, 2, 2, 2, 2, 2, 2, 2, 2, 2, 2, 2, 2, 2, 2, 2, 2, 2, 2, 2, 2, 2, 2, 2, 2, 2])
_uv = me_cylinder_001.uv_layers.new(name='UVMap')
_uv.uv.foreach_set('vector', [1.0, 0.0, 1.0, 1.0, 0.9, 1.0, 0.8, 1.0, 0.8, 0.0, 0.8, 0.0, 0.8, 1.0, 0.7, 1.0, 0.6, 1.0, 0.6, 0.0, 0.6, 0.0, 0.6, 1.0, 0.5, 1.0, 0.4, 1.0, 0.4, 0.0, 0.4, 0.0, 0.4, 1.0, 0.3, 1.0, 0.2, 1.0, 0.2, 0.0, 0.2, 0.0, 0.2, 1.0, 0.1, 1.0, 2.98e-08, 1.0, 2.98e-08, 0.0, 0.0, 0.0, 0.0, 0.0, 0.0, 0.0, 0.0, 0.0, 0.0, 0.0, 0.0, 0.0, 0.0, 0.0, 0.0, 0.0, 0.0, 0.0, 0.0, 0.0, 0.0, 0.0, 0.0, 0.0, 0.0, 0.0, 0.0, 0.0, 0.0, 0.0, 0.0, 0.0, 0.0, 0.0, 0.0, 0.0, 0.0, 0.0, 0.0, 0.0, 0.0, 0.0, 0.0, 0.0, 0.0, 0.0, 0.0, 0.0, 0.0, 0.0, 0.0, 0.0, 0.0, 0.0, 0.0, 0.0, 0.0, 0.0, 0.0, 0.0, 0.0, 0.0, 0.0, 0.0, 0.0, 0.0, 0.0, 0.0, 0.0, 0.0, 0.0, 0.0, 0.0, 0.0, 0.0, 0.0, 0.0, 0.0, 0.0, 0.0, 0.0, 0.0, 0.0, 0.0, 0.0, 0.0, 0.0, 0.0, 0.0, 0.0, 0.0, 0.0, 0.0, 0.0, 0.0, 0.0, 0.0, 0.0, 0.0, 0.0, 0.0, 0.0, 0.0, 0.0, 0.0, 0.0, 0.0, 0.0, 0.0, 0.0, 0.0, 0.0, 0.0, 0.0, 0.0, 0.0, 0.0, 0.0, 0.0, 0.0, 0.6, 0.0, 0.4, 0.0, 0.4, 0.0, 0.6, 0.0, 1.0, 0.0, 0.8, 0.0, 0.8, 0.0, 1.0, 0.0, 0.2, 0.0, 2.98e-08, 0.0, 2.98e-08, 0.0, 0.2, 0.0, 0.8, 0.0, 0.6, 0.0, 0.6, 0.0, 0.8, 0.0, 0.4, 0.0, 0.2, 0.0, 0.2, 0.0, 0.4, 0.0, 0.5, 0.125, 0.625, 0.125, 0.625, 0.25, 0.5, 0.25, 0.5, 0.375, 0.625, 0.375, 0.625, 0.5, 0.5, 0.5, 0.5, 0.75, 0.375, 0.75, 0.375, 0.75, 0.5, 0.75, 0.5, 0.875, 0.625, 0.875, 0.625, 1.0, 0.5, 1.0, 0.25, 0.625, 0.375, 0.625, 0.375, 0.75, 0.25, 0.75, 0.75, 0.625, 0.875, 0.625, 0.875, 0.75, 0.75, 0.75, 0.5, 0.625, 0.625, 0.625, 0.625, 0.75, 0.5, 0.75, 0.375, 0.625, 0.375, 0.5, 0.375, 0.5, 0.375, 0.625, 0.625, 0.625, 0.625, 0.75, 0.625, 0.75, 0.625, 0.625, 0.5, 0.5, 0.625, 0.5, 0.625, 0.5, 0.5, 0.5, 0.625, 0.625, 0.75, 0.625, 0.75, 0.75, 0.625, 0.75, 0.125, 0.625, 0.25, 0.625, 0.25, 0.75, 0.125, 0.75, 0.5, 0.875, 0.375, 0.875, 0.375, 0.875, 0.5, 0.875, 0.5, 0.25, 0.625, 0.25, 0.625, 0.375, 0.5, 0.375, 0.5, 0.75, 0.625, 0.75, 0.625, 0.875, 0.5, 0.875, 0.375, 0.75, 0.375, 0.75, 0.375, 0.75, 0.375, 0.75, 0.625, 0.75, 0.75, 0.75, 0.75, 0.75, 0.625, 0.75, 0.25, 0.75, 0.375, 0.75, 0.375, 0.75, 0.25, 0.75, 0.5, 0.75, 0.625, 0.75, 0.625, 0.75, 0.5, 0.75, 0.5, 0.75, 0.625, 0.75, 0.625, 0.75, 0.5, 0.75, 0.625, 0.75, 0.625, 0.75, 0.625, 0.75, 0.625, 0.75, 0.5, 0.75, 0.375, 0.75, 0.375, 0.75, 0.5, 0.75, 0.125, 0.5, 0.25, 0.5, 0.25, 0.625, 0.125, 0.625, 0.625, 0.5, 0.75, 0.5, 0.75, 0.625, 0.625, 0.625, 0.625, 0.5, 0.625, 0.625, 0.625, 0.625, 0.625, 0.5, 0.375, 0.75, 0.375, 0.625, 0.375, 0.625, 0.375, 0.75, 0.5, 0.5, 0.625, 0.5, 0.625, 0.625, 0.5, 0.625, 0.75, 0.5, 0.875, 0.5, 0.875, 0.625, 0.75, 0.625, 0.25, 0.5, 0.375, 0.5, 0.375, 0.625, 0.25, 0.625, 0.5, 0.0, 0.625, 0.0, 0.625, 0.125, 0.5, 0.125, 0.375, 0.0, 0.5, 0.0, 0.5, 0.125, 0.375, 0.125, 0.375, 0.5, 0.5, 0.5, 0.5, 0.625, 0.375, 0.625, 0.625, 0.75, 0.5, 0.75, 0.5, 0.75, 0.625, 0.75, 0.375, 0.75, 0.5, 0.75, 0.5, 0.75, 0.375, 0.75, 0.375, 0.75, 0.5, 0.75, 0.5, 0.75, 0.375, 0.75, 0.375, 0.75, 0.5, 0.75, 0.5, 0.875, 0.375, 0.875, 0.375, 0.25, 0.5, 0.25, 0.5, 0.375, 0.375, 0.375, 0.625, 0.875, 0.5, 0.875, 0.5, 0.875, 0.625, 0.875, 0.375, 0.5, 0.5, 0.5, 0.5, 0.5, 0.375, 0.5, 0.375, 0.625, 0.5, 0.625, 0.5, 0.75, 0.375, 0.75, 0.375, 0.875, 0.5, 0.875, 0.5, 1.0, 0.375, 1.0, 0.625, 0.75, 0.5, 0.75, 0.5, 0.75, 0.625, 0.75, 0.375, 0.375, 0.5, 0.375, 0.5, 0.5, 0.375, 0.5, 0.375, 0.125, 0.5, 0.125, 0.5, 0.25, 0.375, 0.25])
me_cylinder_001.materials.append(mat_yellow)
me_cylinder_001.materials.append(mat_orange)
me_cylinder_001.materials.append(mat_skin)
me_cylinder_001.update()
me_cube_002 = bpy.data.meshes.new('Cube.002')
me_cube_002.from_pydata([(0.3653, -0.06372, -0.7793), (0.2935, -0.7591, 1.089), (0.6086, -0.7491, -0.8595), (0.7989, -0.8714, 0.5818), (0.7337, 0.5481, -0.4299), (0.9093, 0.48, 0.8631), (0.4109, -1.183, -0.3411), (0.4324, -1.07, 0.5768), (0.9068, 0.5656, 0.175), (0.7624, -0.9268, -0.2494), (0.3874, 0.7231, -0.5145), (0.3205, -0.1379, 1.327), (0.5766, -0.6308, 1.052), (0.6504, 0.3299, 1.147), (0.3367, 0.4817, 1.192), (0.48, 0.8616, 0.113), (0.7512, -0.1088, -0.5617), (0.9424, -0.1731, 0.8411), (1.083, -0.1898, 0.008978), (0.2999, -0.9502, -1.025), (0.4765, 0.7778, 0.8538), (0.6431, -0.1398, 1.225), (0.0, 0.8184, -0.5854), (0.0, 0.8925, 0.8726), (0.0, -0.9933, -1.1), (0.0, -1.14, 0.628), (0.0, -1.231, -0.3602), (0.0, 1.012, 0.1101), (0.0, 0.56, 1.215), (0.0, -0.8374, 1.111), (0.0, -0.1556, 1.356), (0.0, -0.04074, -0.8545), (0.8262, 0.5937, -0.1875), (0.6861, -0.8355, -0.5859), (0.4338, 0.8208, -0.2154), (0.3543, -1.118, -0.6999), (0.9543, -0.1343, -0.3289), (0.0, 0.9381, -0.26), (0.0, -1.179, -0.736), (0.4887, 0.8568, 0.4611), (0.9195, 0.5753, 0.4747), (0.7884, -0.8429, 0.06169), (0.4253, -1.076, -0.001885), (1.08, -0.1943, 0.418), (0.0, -1.145, 0.001788), (0.0, 0.9787, 0.4654), (0.3309, -0.501, -0.9046), (0.886, -0.5379, 0.6765), (0.3043, -0.4488, 1.239), (0.9586, -0.5751, -0.1194), (0.6113, -0.4122, 1.156), (0.7012, -0.4562, -0.7361), (0.0, -0.5044, 1.273), (0.0, -0.5003, -0.9815), (0.8505, -0.4818, -0.4365), (0.953, -0.554, 0.1846), (0.7544, 0.2679, -0.473), (0.3757, 0.3453, -0.6565), (0.3264, 0.1741, 1.26), (0.9437, 0.1784, 0.8538), (1.034, 0.2106, 0.1059), (0.6491, 0.129, 1.18), (0.0, 0.3996, -0.7338), (0.0, 0.1701, 1.313), (0.924, 0.2656, -0.2255), (1.021, 0.1867, 0.4939)], [], [(62, 57, 0, 31), (39, 20, 5, 40), (55, 47, 3, 41), (46, 51, 2, 19), (45, 23, 20, 39), (54, 49, 9, 33), (34, 15, 8, 32), (53, 46, 19, 24), (33, 9, 6, 35), (7, 3, 12, 1), (50, 48, 1, 12), (59, 5, 13, 61), (47, 17, 21, 50), (41, 3, 7, 42), (64, 60, 18, 36), (61, 58, 11, 21), (57, 56, 16, 0), (65, 59, 17, 43), (25, 7, 1, 29), (58, 63, 30, 11), (20, 23, 28, 14), (48, 52, 29, 1), (37, 27, 15, 34), (35, 6, 26, 38), (42, 7, 25, 44), (5, 20, 14, 13), (19, 35, 38, 24), (22, 37, 34, 10), (56, 64, 36, 16), (2, 33, 35, 19), (10, 34, 32, 4), (51, 54, 33, 2), (6, 42, 44, 26), (60, 65, 43, 18), (9, 41, 42, 6), (27, 45, 39, 15), (49, 55, 41, 9), (15, 39, 40, 8), (18, 43, 55, 49), (16, 36, 54, 51), (11, 30, 52, 48), (3, 47, 50, 12), (21, 11, 48, 50), (31, 0, 46, 53), (36, 18, 49, 54), (0, 16, 51, 46), (43, 17, 47, 55), (8, 40, 65, 60), (4, 32, 64, 56), (14, 28, 63, 58), (40, 5, 59, 65), (10, 4, 56, 57), (13, 14, 58, 61), (32, 8, 60, 64), (17, 59, 61, 21), (22, 10, 57, 62)])
_uv = me_cube_002.uv_layers.new(name='UVMap')
_uv.uv.foreach_set('vector', [0.25, 0.5625, 0.3125, 0.5625, 0.3125, 0.625, 0.25, 0.625, 0.5625, 0.4375, 0.625, 0.4375, 0.625, 0.5, 0.5625, 0.5, 0.5625, 0.6875, 0.625, 0.6875, 0.625, 0.75, 0.5625, 0.75, 0.3125, 0.6875, 0.375, 0.6875, 0.375, 0.75, 0.3125, 0.75, 0.5625, 0.375, 0.625, 0.375, 0.625, 0.4375, 0.5625, 0.4375, 0.4375, 0.6875, 0.5, 0.6875, 0.5, 0.75, 0.4375, 0.75, 0.4375, 0.4375, 0.5, 0.4375, 0.5, 0.5, 0.4375, 0.5, 0.25, 0.6875, 0.3125, 0.6875, 0.3125, 0.75, 0.25, 0.75, 0.4375, 0.75, 0.5, 0.75, 0.5, 0.8125, 0.4375, 0.8125, 0.625, 0.8125, 0.625, 0.75, 0.625, 0.75, 0.625, 0.8125, 0.625, 0.6875, 0.6875, 0.6875, 0.6875, 0.75, 0.625, 0.75, 0.625, 0.5625, 0.625, 0.5, 0.625, 0.5, 0.625, 0.5625, 0.625, 0.6875, 0.625, 0.625, 0.625, 0.625, 0.625, 0.6875, 0.5625, 0.75, 0.625, 0.75, 0.625, 0.8125, 0.5625, 0.8125, 0.4375, 0.5625, 0.5, 0.5625, 0.5, 0.625, 0.4375, 0.625, 0.625, 0.5625, 0.6875, 0.5625, 0.6875, 0.625, 0.625, 0.625, 0.3125, 0.5625, 0.375, 0.5625, 0.375, 0.625, 0.3125, 0.625, 0.5625, 0.5625, 0.625, 0.5625, 0.625, 0.625, 0.5625, 0.625, 0.625, 0.875, 0.625, 0.8125, 0.625, 0.8125, 0.625, 0.875, 0.6875, 0.5625, 0.75, 0.5625, 0.75, 0.625, 0.6875, 0.625, 0.625, 0.4375, 0.625, 0.375, 0.625, 0.375, 0.625, 0.4375, 0.6875, 0.6875, 0.75, 0.6875, 0.75, 0.75, 0.6875, 0.75, 0.4375, 0.375, 0.5, 0.375, 0.5, 0.4375, 0.4375, 0.4375, 0.4375, 0.8125, 0.5, 0.8125, 0.5, 0.875, 0.4375, 0.875, 0.5625, 0.8125, 0.625, 0.8125, 0.625, 0.875, 0.5625, 0.875, 0.625, 0.5, 0.625, 0.4375, 0.625, 0.4375, 0.625, 0.5, 0.375, 0.8125, 0.4375, 0.8125, 0.4375, 0.875, 0.375, 0.875, 0.375, 0.375, 0.4375, 0.375, 0.4375, 0.4375, 0.375, 0.4375, 0.375, 0.5625, 0.4375, 0.5625, 0.4375, 0.625, 0.375, 0.625, 0.375, 0.75, 0.4375, 0.75, 0.4375, 0.8125, 0.375, 0.8125, 0.375, 0.4375, 0.4375, 0.4375, 0.4375, 0.5, 0.375, 0.5, 0.375, 0.6875, 0.4375, 0.6875, 0.4375, 0.75, 0.375, 0.75, 0.5, 0.8125, 0.5625, 0.8125, 0.5625, 0.875, 0.5, 0.875, 0.5, 0.5625, 0.5625, 0.5625, 0.5625, 0.625, 0.5, 0.625, 0.5, 0.75, 0.5625, 0.75, 0.5625, 0.8125, 0.5, 0.8125, 0.5, 0.375, 0.5625, 0.375, 0.5625, 0.4375, 0.5, 0.4375, 0.5, 0.6875, 0.5625, 0.6875, 0.5625, 0.75, 0.5, 0.75, 0.5, 0.4375, 0.5625, 0.4375, 0.5625, 0.5, 0.5, 0.5, 0.5, 0.625, 0.5625, 0.625, 0.5625, 0.6875, 0.5, 0.6875, 0.375, 0.625, 0.4375, 0.625, 0.4375, 0.6875, 0.375, 0.6875, 0.6875, 0.625, 0.75, 0.625, 0.75, 0.6875, 0.6875, 0.6875, 0.625, 0.75, 0.625, 0.6875, 0.625, 0.6875, 0.625, 0.75, 0.625, 0.625, 0.6875, 0.625, 0.6875, 0.6875, 0.625, 0.6875, 0.25, 0.625, 0.3125, 0.625, 0.3125, 0.6875, 0.25, 0.6875, 0.4375, 0.625, 0.5, 0.625, 0.5, 0.6875, 0.4375, 0.6875, 0.3125, 0.625, 0.375, 0.625, 0.375, 0.6875, 0.3125, 0.6875, 0.5625, 0.625, 0.625, 0.625, 0.625, 0.6875, 0.5625, 0.6875, 0.5, 0.5, 0.5625, 0.5, 0.5625, 0.5625, 0.5, 0.5625, 0.375, 0.5, 0.4375, 0.5, 0.4375, 0.5625, 0.375, 0.5625, 0.6875, 0.5, 0.75, 0.5, 0.75, 0.5625, 0.6875, 0.5625, 0.5625, 0.5, 0.625, 0.5, 0.625, 0.5625, 0.5625, 0.5625, 0.3125, 0.5, 0.375, 0.5, 0.375, 0.5625, 0.3125, 0.5625, 0.625, 0.5, 0.6875, 0.5, 0.6875, 0.5625, 0.625, 0.5625, 0.4375, 0.5, 0.5, 0.5, 0.5, 0.5625, 0.4375, 0.5625, 0.625, 0.625, 0.625, 0.5625, 0.625, 0.5625, 0.625, 0.625, 0.25, 0.5, 0.3125, 0.5, 0.3125, 0.5625, 0.25, 0.5625])
me_cube_002.materials.append(mat_skin)
me_cube_002.update()
me_cylinder_002 = bpy.data.meshes.new('Cylinder.002')
me_cylinder_002.from_pydata([(0.1506, 0.9321, -2.753), (-8.958e-16, 0.1567, 1.382), (0.8639, 0.4142, -2.774), (0.9513, -0.4874, 1.139), (0.5915, -0.4217, -2.808), (0.5933, -1.526, 0.6976), (-0.2903, -0.4217, -2.808), (-0.5823, -1.526, 0.6976), (-0.5628, 0.4142, -2.774), (-0.9508, -0.4874, 1.139)], [], [(0, 1, 3, 2), (2, 3, 5, 4), (4, 5, 7, 6), (6, 7, 9, 8), (8, 9, 1, 0)])
_uv = me_cylinder_002.uv_layers.new(name='UVMap')
_uv.uv.foreach_set('vector', [1.0, 0.0, 1.0, 1.0, 0.8, 1.0, 0.8, 0.0, 0.8, 0.0, 0.8, 1.0, 0.6, 1.0, 0.6, 0.0, 0.6, 0.0, 0.6, 1.0, 0.4, 1.0, 0.4, 0.0, 0.4, 0.0, 0.4, 1.0, 0.2, 1.0, 0.2, 0.0, 0.2, 0.0, 0.2, 1.0, 2.98e-08, 1.0, 2.98e-08, 0.0])
me_cylinder_002.materials.append(mat_skin)
me_cylinder_002.update()
me_cube_003 = bpy.data.meshes.new('Cube.003')
me_cube_003.from_pydata([(-0.9395, 1.612, -1.486), (-0.7836, 2.077, 1.215), (-0.9868, 2.426, -1.678), (-0.8084, 2.91, 1.163), (0.3491, 1.698, -1.076), (0.7547, 1.976, 0.8554), (0.3813, 2.513, -1.258), (0.8083, 2.807, 0.7861), (-0.9772, 1.757, -0.691), (-0.9002, 1.933, 0.3687), (-0.8676, 2.812, 0.2657), (-0.9631, 2.628, -0.856), (0.8341, 2.766, 0.04625), (0.6654, 2.657, -0.6906), (0.8421, 1.886, 0.1435), (0.6861, 1.788, -0.5214), (-0.02148, 2.532, -1.519), (-0.5837, 2.497, -1.717), (-0.1246, 2.937, 1.323), (0.5403, 2.897, 1.057), (-0.5712, 1.618, -1.614), (-0.05043, 1.653, -1.41), (0.5202, 2.026, 1.228), (-0.1055, 2.067, 1.492), (0.09191, 2.48, -0.6331), (0.1971, 2.56, -0.4195), (-0.3418, 2.631, 0.2486), (-0.3768, 2.618, -0.06239), (-0.4452, 2.793, -0.8572), (0.1643, 2.804, -0.7857), (-0.279, 2.954, 0.216), (0.3424, 2.937, 0.1196), (-0.5516, 1.873, 0.1508), (-0.4659, 1.958, 0.5816), (0.355, 1.79, -0.3621), (0.1604, 1.738, -0.6812), (-0.06482, 1.714, -0.8685), (-0.1203, 1.949, 0.7045), (-0.5795, 1.687, -0.9214), (-0.5967, 1.773, -0.4616), (0.3946, 1.899, 0.4304), (0.4446, 1.846, 0.01571), (-0.3665, 1.694, -0.9879), (0.2066, 1.926, 0.6189), (-0.06027, 2.514, -0.7299), (-0.1131, 2.665, 0.277), (-0.4265, 2.446, -0.7939), (-0.4124, 2.549, -0.4819), (0.2541, 2.591, 0.1422), (0.2601, 2.601, -0.1457), (0.09191, 2.48, -0.6331), (0.1971, 2.56, -0.4195), (-0.2704, 2.501, -0.8045), (0.114, 2.65, 0.2218), (-0.3418, 2.631, 0.2486), (-0.3768, 2.618, -0.06239), (-0.3768, 2.618, -0.06239), (-0.3418, 2.631, 0.2486), (0.1971, 2.56, -0.4195), (0.09191, 2.48, -0.6331), (-0.06027, 2.514, -0.7299), (-0.1131, 2.665, 0.277), (-0.4265, 2.446, -0.7939), (-0.4124, 2.549, -0.4819), (0.2541, 2.591, 0.1422), (0.2601, 2.601, -0.1457), (-0.2704, 2.501, -0.8045), (0.114, 2.65, 0.2218), (-0.06027, 2.514, -0.7299), (-0.1131, 2.665, 0.277), (-0.4265, 2.446, -0.7939), (-0.4124, 2.549, -0.4819), (0.2541, 2.591, 0.1422), (0.2601, 2.601, -0.1457), (-0.2116, 2.69, -0.4848), (-0.1524, 2.747, -0.1025), (-0.2704, 2.501, -0.8045), (0.114, 2.65, 0.2218), (0.005518, 2.694, -0.4593), (0.06897, 2.741, -0.1368)], [], [(9, 1, 3, 10), (31, 19, 7, 12), (12, 7, 5, 14), (14, 5, 40, 41), (16, 6, 4, 21), (18, 3, 1, 23), (22, 23, 37, 43), (23, 1, 33, 37), (6, 13, 15, 4), (13, 12, 14, 15), (16, 29, 13, 6), (29, 31, 12, 13), (0, 8, 11, 2), (8, 9, 10, 11), (11, 10, 30, 28), (28, 30, 31, 29), (2, 11, 28, 17), (17, 28, 29, 16), (5, 22, 43, 40), (21, 4, 35, 36), (9, 8, 39, 32), (20, 21, 36, 42), (7, 19, 22, 5), (19, 18, 23, 22), (2, 17, 20, 0), (17, 16, 21, 20), (4, 15, 34, 35), (15, 14, 41, 34), (10, 3, 18, 30), (30, 18, 19, 31), (36, 35, 24, 44), (40, 43, 53, 48), (32, 39, 47, 27), (35, 34, 25, 24), (42, 36, 44, 52), (39, 38, 46, 47), (34, 41, 49, 25), (33, 32, 27, 26), (38, 42, 52, 46), (1, 9, 32, 33), (0, 20, 42, 38), (8, 0, 38, 39), (25, 49, 65, 58), (26, 27, 56, 57), (46, 52, 66, 62), (45, 26, 57, 61), (53, 45, 61, 67), (49, 48, 64, 65), (44, 24, 59, 60), (48, 53, 67, 64), (27, 47, 63, 56), (41, 40, 48, 49), (43, 37, 45, 53), (37, 33, 26, 45), (58, 65, 73, 51), (57, 56, 55, 54), (62, 66, 76, 70), (61, 57, 54, 69), (67, 61, 69, 77), (65, 64, 72, 73), (60, 59, 50, 68), (64, 67, 77, 72), (56, 63, 71, 55), (47, 46, 62, 63), (52, 44, 60, 66), (24, 25, 58, 59), (75, 69, 54, 55), (76, 74, 71, 70), (74, 75, 55, 71), (51, 73, 79, 78), (78, 79, 75, 74), (50, 51, 78, 68), (68, 78, 74, 76), (73, 72, 77, 79), (79, 77, 69, 75), (63, 62, 70, 71), (66, 60, 68, 76), (59, 58, 51, 50)])
_uv = me_cube_003.uv_layers.new(name='UVMap')
_uv.uv.foreach_set('vector', [0.5417, 0.0, 0.625, 0.0, 0.625, 0.25, 0.5417, 0.25, 0.5417, 0.4167, 0.625, 0.4167, 0.625, 0.5, 0.5417, 0.5, 0.5417, 0.5, 0.625, 0.5, 0.625, 0.75, 0.5417, 0.75, 0.5417, 0.75, 0.625, 0.75, 0.625, 0.75, 0.5417, 0.75, 0.2917, 0.5, 0.375, 0.5, 0.375, 0.75, 0.2917, 0.75, 0.7917, 0.5, 0.875, 0.5, 0.875, 0.75, 0.7917, 0.75, 0.7083, 0.75, 0.7917, 0.75, 0.7917, 0.75, 0.7083, 0.75, 0.7917, 0.75, 0.875, 0.75, 0.875, 0.75, 0.7917, 0.75, 0.375, 0.5, 0.4583, 0.5, 0.4583, 0.75, 0.375, 0.75, 0.4583, 0.5, 0.5417, 0.5, 0.5417, 0.75, 0.4583, 0.75, 0.375, 0.4167, 0.4583, 0.4167, 0.4583, 0.5, 0.375, 0.5, 0.4583, 0.4167, 0.5417, 0.4167, 0.5417, 0.5, 0.4583, 0.5, 0.375, 0.0, 0.4583, 0.0, 0.4583, 0.25, 0.375, 0.25, 0.4583, 0.0, 0.5417, 0.0, 0.5417, 0.25, 0.4583, 0.25, 0.4583, 0.25, 0.5417, 0.25, 0.5417, 0.3333, 0.4583, 0.3333, 0.4583, 0.3333, 0.5417, 0.3333, 0.5417, 0.4167, 0.4583, 0.4167, 0.375, 0.25, 0.4583, 0.25, 0.4583, 0.3333, 0.375, 0.3333, 0.375, 0.3333, 0.4583, 0.3333, 0.4583, 0.4167, 0.375, 0.4167, 0.625, 0.75, 0.7083, 0.75, 0.7083, 0.75, 0.625, 0.75, 0.2917, 0.75, 0.375, 0.75, 0.375, 0.75, 0.2917, 0.75, 0.5417, 0.0, 0.4583, 0.0, 0.4583, 0.0, 0.5417, 0.0, 0.2083, 0.75, 0.2917, 0.75, 0.2917, 0.75, 0.2083, 0.75, 0.625, 0.5, 0.7083, 0.5, 0.7083, 0.75, 0.625, 0.75, 0.7083, 0.5, 0.7917, 0.5, 0.7917, 0.75, 0.7083, 0.75, 0.125, 0.5, 0.2083, 0.5, 0.2083, 0.75, 0.125, 0.75, 0.2083, 0.5, 0.2917, 0.5, 0.2917, 0.75, 0.2083, 0.75, 0.375, 0.75, 0.4583, 0.75, 0.4583, 0.75, 0.375, 0.75, 0.4583, 0.75, 0.5417, 0.75, 0.5417, 0.75, 0.4583, 0.75, 0.5417, 0.25, 0.625, 0.25, 0.625, 0.3333, 0.5417, 0.3333, 0.5417, 0.3333, 0.625, 0.3333, 0.625, 0.4167, 0.5417, 0.4167, 0.2917, 0.75, 0.375, 0.75, 0.375, 0.75, 0.2917, 0.75, 0.625, 0.75, 0.7083, 0.75, 0.7083, 0.75, 0.625, 0.75, 0.5417, 0.0, 0.4583, 0.0, 0.4583, 0.0, 0.5417, 0.0, 0.375, 0.75, 0.4583, 0.75, 0.4583, 0.75, 0.375, 0.75, 0.2083, 0.75, 0.2917, 0.75, 0.2917, 0.75, 0.2083, 0.75, 0.4583, 0.0, 0.375, 0.0, 0.375, 0.0, 0.4583, 0.0, 0.4583, 0.75, 0.5417, 0.75, 0.5417, 0.75, 0.4583, 0.75, 0.625, 0.0, 0.5417, 0.0, 0.5417, 0.0, 0.625, 0.0, 0.125, 0.75, 0.2083, 0.75, 0.2083, 0.75, 0.125, 0.75, 0.625, 0.0, 0.5417, 0.0, 0.5417, 0.0, 0.625, 0.0, 0.125, 0.75, 0.2083, 0.75, 0.2083, 0.75, 0.125, 0.75, 0.4583, 0.0, 0.375, 0.0, 0.375, 0.0, 0.4583, 0.0, 0.4583, 0.75, 0.5417, 0.75, 0.5417, 0.75, 0.4583, 0.75, 0.625, 0.0, 0.5417, 0.0, 0.5417, 0.0, 0.625, 0.0, 0.125, 0.75, 0.2083, 0.75, 0.2083, 0.75, 0.125, 0.75, 0.7917, 0.75, 0.875, 0.75, 0.875, 0.75, 0.7917, 0.75, 0.7083, 0.75, 0.7917, 0.75, 0.7917, 0.75, 0.7083, 0.75, 0.5417, 0.75, 0.625, 0.75, 0.625, 0.75, 0.5417, 0.75, 0.2917, 0.75, 0.375, 0.75, 0.375, 0.75, 0.2917, 0.75, 0.625, 0.75, 0.7083, 0.75, 0.7083, 0.75, 0.625, 0.75, 0.5417, 0.0, 0.4583, 0.0, 0.4583, 0.0, 0.5417, 0.0, 0.5417, 0.75, 0.625, 0.75, 0.625, 0.75, 0.5417, 0.75, 0.7083, 0.75, 0.7917, 0.75, 0.7917, 0.75, 0.7083, 0.75, 0.7917, 0.75, 0.875, 0.75, 0.875, 0.75, 0.7917, 0.75, 0.4583, 0.75, 0.5417, 0.75, 0.5417, 0.75, 0.4583, 0.75, 0.625, 0.0, 0.5417, 0.0, 0.5417, 0.0, 0.625, 0.0, 0.125, 0.75, 0.2083, 0.75, 0.2083, 0.75, 0.125, 0.75, 0.7917, 0.75, 0.875, 0.75, 0.875, 0.75, 0.7917, 0.75, 0.7083, 0.75, 0.7917, 0.75, 0.7917, 0.75, 0.7083, 0.75, 0.5417, 0.75, 0.625, 0.75, 0.625, 0.75, 0.5417, 0.75, 0.2917, 0.75, 0.375, 0.75, 0.375, 0.75, 0.2917, 0.75, 0.625, 0.75, 0.7083, 0.75, 0.7083, 0.75, 0.625, 0.75, 0.5417, 0.0, 0.4583, 0.0, 0.4583, 0.0, 0.5417, 0.0, 0.4583, 0.0, 0.375, 0.0, 0.375, 0.0, 0.4583, 0.0, 0.2083, 0.75, 0.2917, 0.75, 0.2917, 0.75, 0.2083, 0.75, 0.375, 0.75, 0.4583, 0.75, 0.4583, 0.75, 0.375, 0.75, 0.5417, 0.9167, 0.625, 0.9167, 0.625, 1.0, 0.5417, 1.0, 0.375, 0.9167, 0.4583, 0.9167, 0.4583, 1.0, 0.375, 1.0, 0.4583, 0.9167, 0.5417, 0.9167, 0.5417, 1.0, 0.4583, 1.0, 0.4583, 0.75, 0.5417, 0.75, 0.5417, 0.8333, 0.4583, 0.8333, 0.4583, 0.8333, 0.5417, 0.8333, 0.5417, 0.9167, 0.4583, 0.9167, 0.375, 0.75, 0.4583, 0.75, 0.4583, 0.8333, 0.375, 0.8333, 0.375, 0.8333, 0.4583, 0.8333, 0.4583, 0.9167, 0.375, 0.9167, 0.5417, 0.75, 0.625, 0.75, 0.625, 0.8333, 0.5417, 0.8333, 0.5417, 0.8333, 0.625, 0.8333, 0.625, 0.9167, 0.5417, 0.9167, 0.4583, 0.0, 0.375, 0.0, 0.375, 0.0, 0.4583, 0.0, 0.2083, 0.75, 0.2917, 0.75, 0.2917, 0.75, 0.2083, 0.75, 0.375, 0.75, 0.4583, 0.75, 0.4583, 0.75, 0.375, 0.75])
me_cube_003.materials.append(mat_skin)
me_cube_003.update()
me_cube_004 = bpy.data.meshes.new('Cube.004')
me_cube_004.from_pydata([(0.4265, -1.214, 1.333), (1.006, -1.203, 0.4843), (0.0, 1.351, -2.918), (1.105, 0.7172, 1.105), (0.5243, -1.413, 0.4812), (1.047, 0.6719, 0.1671), (0.9477, 0.6548, -2.82), (0.4464, -0.1381, 1.737), (0.7879, -1.06, 1.259), (0.7877, 0.6279, 1.511), (0.3912, 0.828, 1.548), (0.5513, 1.025, 0.09944), (1.218, -0.2344, 0.9466), (1.244, -0.03242, 0.1648), (0.5451, 1.101, 1.166), (0.8821, -0.1491, 1.625), (1.075, 0.3377, -1.987), (0.0, 1.194, 1.173), (0.0, -1.508, 0.7971), (0.0, 1.181, 0.1129), (0.0, 0.8766, 1.551), (0.0, -1.305, 1.326), (0.0, -0.1505, 1.736), (0.952, 0.7341, -0.6031), (0.5014, 1.009, -0.5834), (0.0, 1.139, -0.6118), (0.5581, 1.062, 0.5989), (1.092, 0.7161, 0.5721), (1.299, -0.1586, 0.4191), (0.0, 1.188, 0.6015), (1.117, -0.7775, 0.5985), (0.4327, -0.7434, 1.607), (0.8472, -0.7167, 1.455), (0.0, -0.8043, 1.629), (1.197, -0.2931, 0.3425), (0.0, 1.306, -1.97), (0.5014, 1.176, -1.942), (0.4093, 0.4085, 1.653), (1.218, 0.2865, 1.063), (1.202, 0.2574, 0.0891), (0.8513, 0.3329, 1.576), (0.8623, 0.9102, -1.925), (0.0, 0.4105, 1.677), (1.075, 0.246, -0.7095), (1.243, 0.2296, 0.5494), (0.5221, 1.258, -2.865), (0.8592, 1.06, -2.801), (0.0, 1.369, -3.367), (0.9167, 0.8068, -3.002), (0.5577, 1.294, -3.28), (0.7618, 1.137, -3.149), (0.9762, -1.085, 0.64), (1.056, -0.5399, 0.5831), (1.081, -0.92, 0.04185), (1.109, -0.729, 0.06386), (1.059, -0.8086, -0.4909), (1.077, -0.6859, -0.4935), (0.8808, -0.707, -1.125), (0.8901, -0.6435, -1.126), (0.9762, -0.6773, 0.7111), (1.056, -0.1324, 0.6543), (1.042, -0.5325, 0.1718), (1.109, -0.2632, 0.1285), (1.009, -0.5243, -0.251), (1.077, -0.2784, -0.28), (0.87, -0.5126, -0.8209), (0.8901, -0.4042, -0.7834)], [], [(26, 14, 3, 27), (29, 17, 14, 26), (24, 11, 5, 23), (4, 1, 8, 0), (32, 31, 0, 8), (38, 3, 9, 40), (30, 12, 15, 32), (40, 37, 7, 15), (44, 38, 12, 28), (18, 4, 0, 21), (37, 42, 22, 7), (14, 17, 20, 10), (31, 33, 21, 0), (25, 19, 11, 24), (3, 14, 10, 9), (24, 23, 41, 36), (35, 36, 45, 2), (39, 44, 28, 13), (19, 29, 26, 11), (11, 26, 27, 5), (7, 22, 33, 31), (1, 30, 32, 8), (15, 7, 31, 32), (28, 12, 30, 34), (5, 27, 44, 39), (36, 41, 46, 45), (10, 20, 42, 37), (27, 3, 38, 44), (25, 24, 36, 35), (9, 10, 37, 40), (23, 5, 39, 43), (12, 38, 40, 15), (23, 43, 16, 41), (13, 28, 34), (41, 16, 6, 46), (45, 46, 50, 49), (46, 6, 48, 50), (2, 45, 49, 47), (51, 53, 54, 52), (53, 55, 56, 54), (55, 57, 58, 56), (59, 61, 62, 60), (61, 63, 64, 62), (63, 65, 66, 64)])
_uv = me_cube_004.uv_layers.new(name='UVMap')
_uv.uv.foreach_set('vector', [0.5625, 0.4375, 0.625, 0.4375, 0.625, 0.5, 0.5625, 0.5, 0.5625, 0.375, 0.625, 0.375, 0.625, 0.4375, 0.5625, 0.4375, 0.4375, 0.4375, 0.5, 0.4375, 0.5, 0.5, 0.4375, 0.5, 0.625, 0.8125, 0.625, 0.75, 0.625, 0.75, 0.625, 0.8125, 0.625, 0.6875, 0.6875, 0.6875, 0.6875, 0.75, 0.625, 0.75, 0.625, 0.5625, 0.625, 0.5, 0.625, 0.5, 0.625, 0.5625, 0.625, 0.6875, 0.625, 0.625, 0.625, 0.625, 0.625, 0.6875, 0.625, 0.5625, 0.6875, 0.5625, 0.6875, 0.625, 0.625, 0.625, 0.5625, 0.5625, 0.625, 0.5625, 0.625, 0.625, 0.5625, 0.625, 0.625, 0.875, 0.625, 0.8125, 0.625, 0.8125, 0.625, 0.875, 0.6875, 0.5625, 0.75, 0.5625, 0.75, 0.625, 0.6875, 0.625, 0.625, 0.4375, 0.625, 0.375, 0.625, 0.375, 0.625, 0.4375, 0.6875, 0.6875, 0.75, 0.6875, 0.75, 0.75, 0.6875, 0.75, 0.4375, 0.375, 0.5, 0.375, 0.5, 0.4375, 0.4375, 0.4375, 0.625, 0.5, 0.625, 0.4375, 0.625, 0.4375, 0.625, 0.5, 0.4375, 0.4375, 0.4375, 0.5, 0.4375, 0.5, 0.4375, 0.4375, 0.4375, 0.375, 0.4375, 0.4375, 0.4375, 0.4375, 0.4375, 0.375, 0.5, 0.5625, 0.5625, 0.5625, 0.5625, 0.625, 0.5, 0.625, 0.5, 0.375, 0.5625, 0.375, 0.5625, 0.4375, 0.5, 0.4375, 0.5, 0.4375, 0.5625, 0.4375, 0.5625, 0.5, 0.5, 0.5, 0.6875, 0.625, 0.75, 0.625, 0.75, 0.6875, 0.6875, 0.6875, 0.625, 0.75, 0.625, 0.6875, 0.625, 0.6875, 0.625, 0.75, 0.625, 0.625, 0.6875, 0.625, 0.6875, 0.6875, 0.625, 0.6875, 0.5625, 0.625, 0.625, 0.625, 0.625, 0.6875, 0.5625, 0.6875, 0.5, 0.5, 0.5625, 0.5, 0.5625, 0.5625, 0.5, 0.5625, 0.4375, 0.4375, 0.4375, 0.5, 0.4375, 0.5, 0.4375, 0.4375, 0.6875, 0.5, 0.75, 0.5, 0.75, 0.5625, 0.6875, 0.5625, 0.5625, 0.5, 0.625, 0.5, 0.625, 0.5625, 0.5625, 0.5625, 0.4375, 0.375, 0.4375, 0.4375, 0.4375, 0.4375, 0.4375, 0.375, 0.625, 0.5, 0.6875, 0.5, 0.6875, 0.5625, 0.625, 0.5625, 0.4375, 0.5, 0.5, 0.5, 0.5, 0.5625, 0.4375, 0.5625, 0.625, 0.625, 0.625, 0.5625, 0.625, 0.5625, 0.625, 0.625, 0.4375, 0.5, 0.4375, 0.5625, 0.4375, 0.5625, 0.4375, 0.5, 0.5, 0.625, 0.5625, 0.625, 0.5625, 0.6875, 0.4375, 0.5, 0.4375, 0.5625, 0.4375, 0.5625, 0.4375, 0.5, 0.4375, 0.4375, 0.4375, 0.5, 0.4375, 0.5, 0.4375, 0.4375, 0.4375, 0.5, 0.4375, 0.5625, 0.4375, 0.5625, 0.4375, 0.5, 0.4375, 0.375, 0.4375, 0.4375, 0.4375, 0.4375, 0.4375, 0.375, 0.0, 0.0, 0.0, 0.0, 0.0, 0.0, 0.0, 0.0, 0.0, 0.0, 0.0, 0.0, 0.0, 0.0, 0.0, 0.0, 0.0, 0.0, 0.0, 0.0, 0.0, 0.0, 0.0, 0.0, 0.0, 0.0, 0.0, 0.0, 0.0, 0.0, 0.0, 0.0, 0.0, 0.0, 0.0, 0.0, 0.0, 0.0, 0.0, 0.0, 0.0, 0.0, 0.0, 0.0, 0.0, 0.0, 0.0, 0.0])
me_cube_004.materials.append(mat_hair)
me_cube_004.update()
me_plane = bpy.data.meshes.new('Plane')
me_plane.from_pydata([(-1.0, -1.0, 0.0), (1.0, -1.0, 0.0), (-1.0, 1.0, 1.371), (1.0, 1.0, 1.371), (-1.0, 0.7561, 0.0), (-1.0, 1.0, 0.2439), (-1.0, 0.8192, 0.008312), (-1.0, 0.878, 0.03268), (-1.0, 0.9286, 0.07145), (-1.0, 0.9673, 0.122), (-1.0, 0.9917, 0.1808), (1.0, 1.0, 0.2439), (1.0, 0.7561, 0.0), (1.0, 0.9917, 0.1808), (1.0, 0.9673, 0.122), (1.0, 0.9286, 0.07145), (1.0, 0.878, 0.03268), (1.0, 0.8192, 0.008312)], [], [(11, 5, 10, 13), (13, 10, 9, 14), (14, 9, 8, 15), (15, 8, 7, 16), (16, 7, 6, 17), (17, 6, 4, 12), (0, 1, 12, 4), (5, 11, 3, 2)])
_uv = me_plane.uv_layers.new(name='UVMap')
_uv.uv.foreach_set('vector', [1.0, 1.0, 0.0, 1.0, 0.0, 1.0, 1.0, 1.0, 1.0, 1.0, 0.0, 1.0, 0.0, 1.0, 1.0, 1.0, 1.0, 1.0, 0.0, 1.0, 0.0, 1.0, 1.0, 1.0, 1.0, 1.0, 0.0, 1.0, 0.0, 0.939, 1.0, 0.939, 1.0, 0.939, 0.0, 0.939, 0.0, 0.9096, 1.0, 0.9096, 1.0, 0.9096, 0.0, 0.9096, 0.0, 0.878, 1.0, 0.878, 0.0, 0.0, 1.0, 0.0, 1.0, 0.878, 0.0, 0.878, 0.0, 1.0, 1.0, 1.0, 1.0, 1.0, 0.0, 1.0])
me_plane.update()

# ---- objects
ob_light = bpy.data.objects.new('Light', light_light)
ob_camera = bpy.data.objects.new('Camera', cam_camera)
ob_guide_1 = bpy.data.objects.new('Guide 1', None)
ob_guide_3 = bpy.data.objects.new('Guide 3', None)
ob_body = bpy.data.objects.new('Body', me_cube_001)
ob_legs = bpy.data.objects.new('Legs', me_cylinder)
ob_arms = bpy.data.objects.new('Arms', me_cylinder_001)
ob_head = bpy.data.objects.new('Head', me_cube_002)
ob_neck = bpy.data.objects.new('Neck', me_cylinder_002)
ob_ear = bpy.data.objects.new('Ear', me_cube_003)
ob_head_001 = bpy.data.objects.new('Head.001', me_cube_004)
ob_area = bpy.data.objects.new('Area', light_area)
ob_area_001 = bpy.data.objects.new('Area.001', light_area_001)
ob_plane = bpy.data.objects.new('Plane', me_plane)

# ---- transforms, parenting, visibility, modifiers, constraints
ob_light.location = (4.076, 1.005, 5.904)
ob_light.rotation_euler = (0.6503, 0.05522, 1.866)
ob_light.lock_rotations_4d = False
ob_light.empty_display_type = 'ARROWS'
ob_light.color = (0.0, 0.0, 0.0, 0.0)
ob_light.lineart.crease_threshold = 0.0
ob_camera.location = (-0.1275, -7.702, 2.895)
ob_camera.rotation_euler = (1.427, 0.001295, -0.001792)
ob_camera.lock_rotations_4d = False
ob_camera.empty_display_type = 'ARROWS'
ob_camera.color = (0.0, 0.0, 0.0, 0.0)
ob_camera.display_type = 'WIRE'
ob_camera.lineart.crease_threshold = 0.0
ob_guide_1.location = (0.9102, 5.136, 1.721)
ob_guide_1.rotation_euler = (1.571, -0.0, -0.0)
ob_guide_1.empty_display_type = 'IMAGE'
ob_guide_1.empty_display_size = 5.0
ob_guide_1.empty_image_depth = 'BACK'
ob_guide_1.use_empty_image_alpha = True
ob_guide_1.empty_image_side = 'FRONT'
ob_guide_1.color = (1.0, 1.0, 1.0, 0.6231)
ob_guide_3.location = (-9.15, -0.9772, 1.721)
ob_guide_3.rotation_euler = (1.571, -0.0, 1.571)
ob_guide_3.empty_display_type = 'IMAGE'
ob_guide_3.empty_display_size = 5.0
ob_guide_3.empty_image_depth = 'BACK'
ob_guide_3.use_empty_image_alpha = True
ob_guide_3.empty_image_side = 'FRONT'
ob_guide_3.color = (1.0, 1.0, 1.0, 0.6231)
ob_body.location = (0.007283, -0.01762, 1.952)
ob_body.rotation_euler = (-0.06914, -0.02503, -0.01953)
ob_body.scale = (0.2865, 0.2865, 0.2865)
_m = ob_body.modifiers.new('Mirror', 'MIRROR')
_m.use_clip = True
ob_legs.location = (0.05346, -0.1537, 0.001537)
ob_legs.rotation_euler = (-0.06914, -0.02503, -0.01953)
_m = ob_legs.modifiers.new('Mirror', 'MIRROR')
_m.mirror_object = ob_body
ob_arms.location = (0.1834, -0.1308, 2.436)
ob_arms.rotation_euler = (-0.08865, -0.676, 0.03429)
_m = ob_arms.modifiers.new('Mirror', 'MIRROR')
_m.mirror_object = ob_body
ob_head.location = (-0.01151, 0.04558, 2.879)
ob_head.rotation_euler = (-0.06914, -0.02503, -0.01953)
ob_head.scale = (0.2424, 0.2424, 0.2424)
_m = ob_head.modifiers.new('Mirror', 'MIRROR')
_m.use_clip = True
ob_neck.location = (-0.01348, 0.0472, 2.614)
ob_neck.rotation_euler = (-0.06914, -0.02503, -0.01953)
ob_neck.scale = (0.06946, 0.06946, 0.06946)
ob_ear.location = (0.3028, -0.1056, 2.836)
ob_ear.rotation_euler = (-0.06914, -0.02503, -0.01953)
ob_ear.scale = (0.06571, 0.06571, 0.06571)
_m = ob_ear.modifiers.new('Mirror', 'MIRROR')
_m.mirror_object = ob_head
ob_head_001.location = (-0.01151, 0.04558, 2.879)
ob_head_001.rotation_euler = (-0.06914, -0.02503, -0.01953)
ob_head_001.scale = (0.2424, 0.2424, 0.2424)
_m = ob_head_001.modifiers.new('Mirror', 'MIRROR')
_m.use_clip = True
_m = ob_head_001.modifiers.new('Solidify', 'SOLIDIFY')
_m.thickness = 0.2
ob_area.location = (-4.568, -0.1426, 5.648)
ob_area.rotation_euler = (9.747e-08, -0.9526, -1.889e-07)
ob_area_001.location = (-1.292, -7.523, 4.691)
ob_area_001.rotation_euler = (1.121, 0.6883, -0.455)
ob_plane.location = (-0.005462, -0.1426, -0.004485)
ob_plane.scale = (5.701, 5.701, 5.701)

# ---- collection membership
col_collection.objects.link(ob_light)
col_collection.objects.link(ob_camera)
col_collection.objects.link(ob_guide_1)
col_collection.objects.link(ob_guide_3)
col_collection.objects.link(ob_body)
col_collection.objects.link(ob_legs)
col_collection.objects.link(ob_arms)
col_collection.objects.link(ob_head)
col_collection.objects.link(ob_neck)
col_collection.objects.link(ob_ear)
col_collection.objects.link(ob_head_001)
col_collection.objects.link(ob_area)
col_collection.objects.link(ob_area_001)
col_collection.objects.link(ob_plane)

# ---- scene / render settings (as saved in the file)
scene.camera = ob_camera
scene.frame_start = 1; scene.frame_end = 250; scene.frame_set(17)
scene.render.engine = 'CYCLES'
scene.render.resolution_x = 2026
scene.render.resolution_y = 1649
scene.render.bake_bias = 0.0
scene.render.bake_samples = 0
scene.cycles.sampling_pattern = 'TABULATED_SOBOL'
scene.eevee.use_volume_custom_range = False
bpy.context.view_layer.update()
